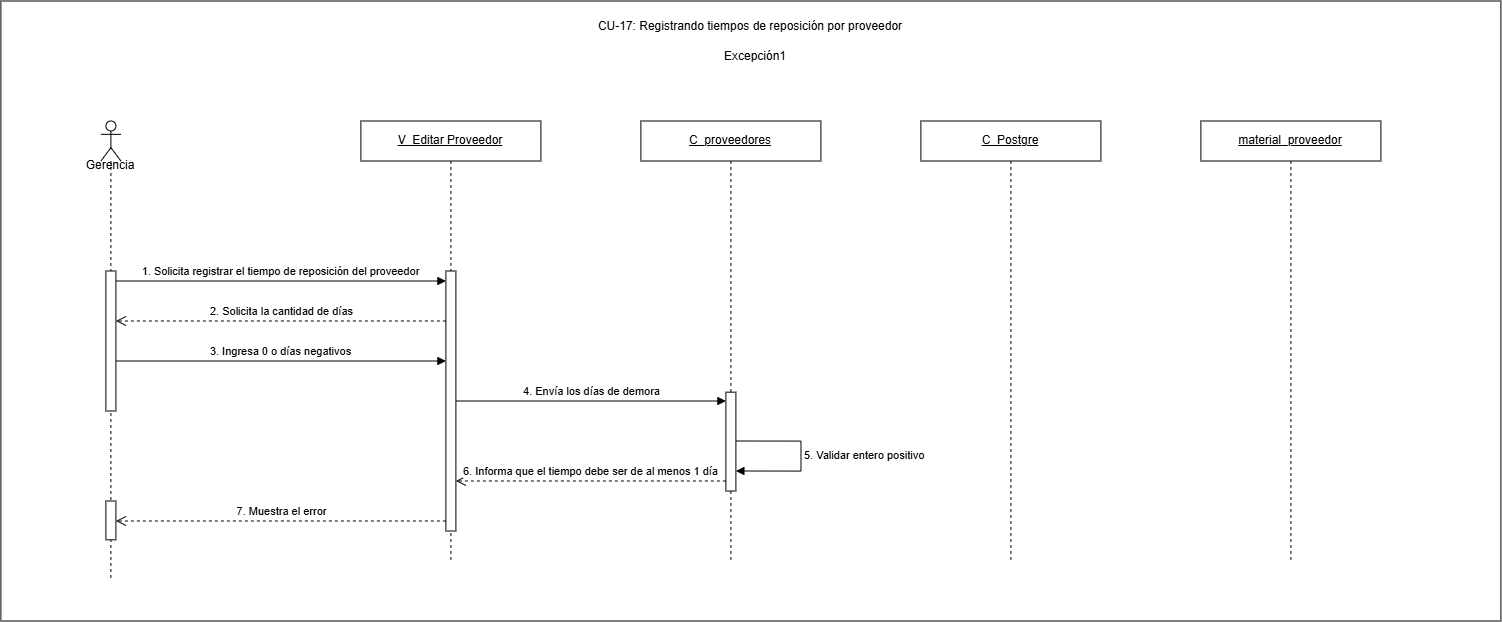

The diagram above was exported from draw.io. Its source (the exported page's mxGraphModel, read from the mxfile embedded in the PNG):
<mxGraphModel dx="1049" dy="917" grid="1" gridSize="10" guides="1" tooltips="1" connect="1" arrows="1" fold="1" page="1" pageScale="1" pageWidth="1550" pageHeight="700" math="0" shadow="0">
  <root>
    <mxCell id="0" />
    <mxCell id="1" parent="0" />
    <mxCell id="N1rxru2pnNaMDNBmkGFZ-1" parent="1" style="rounded=0;whiteSpace=wrap;html=1;" value="" vertex="1">
      <mxGeometry height="620" width="1500" x="20" as="geometry" />
    </mxCell>
    <mxCell id="cu17e1-1" parent="1" style="text;html=1;whiteSpace=wrap;strokeColor=none;fillColor=none;align=center;verticalAlign=middle;rounded=0;" value="CU-17: Registrando tiempos de reposición por proveedor" vertex="1">
      <mxGeometry height="30" width="420" x="560" y="10" as="geometry" />
    </mxCell>
    <mxCell id="cu17e1-6" parent="1" style="shape=umlLifeline;perimeter=lifelinePerimeter;whiteSpace=wrap;html=1;container=1;dropTarget=0;collapsible=0;recursiveResize=0;outlineConnect=0;portConstraint=eastwest;" value="&lt;u&gt;V_Editar Proveedor&lt;/u&gt;" vertex="1">
      <mxGeometry height="440" width="180" x="380" y="120" as="geometry" />
    </mxCell>
    <mxCell id="cu17e1-7" parent="cu17e1-6" style="html=1;points=[[0,0,0,0,5],[0,1,0,0,-5],[1,0,0,0,5],[1,1,0,0,-5]];perimeter=orthogonalPerimeter;outlineConnect=0;targetShapes=umlLifeline;portConstraint=eastwest;" value="" vertex="1">
      <mxGeometry height="260" width="10" x="85" y="150" as="geometry" />
    </mxCell>
    <mxCell id="cu17e1-8" parent="1" style="shape=umlLifeline;perimeter=lifelinePerimeter;whiteSpace=wrap;html=1;container=1;dropTarget=0;collapsible=0;recursiveResize=0;outlineConnect=0;portConstraint=eastwest;" value="&lt;u&gt;C_proveedores&lt;/u&gt;" vertex="1">
      <mxGeometry height="440" width="180" x="660" y="120" as="geometry" />
    </mxCell>
    <mxCell id="cu17e1-9" parent="cu17e1-8" style="html=1;points=[[0,0,0,0,5],[0,1,0,0,-5],[1,0,0,0,5],[1,1,0,0,-5]];perimeter=orthogonalPerimeter;outlineConnect=0;targetShapes=umlLifeline;portConstraint=eastwest;" value="" vertex="1">
      <mxGeometry height="98.82" width="10" x="85" y="271.18" as="geometry" />
    </mxCell>
    <mxCell id="cu17e1-10" parent="1" style="shape=umlLifeline;perimeter=lifelinePerimeter;whiteSpace=wrap;html=1;container=1;dropTarget=0;collapsible=0;recursiveResize=0;outlineConnect=0;portConstraint=eastwest;" value="&lt;u&gt;C_Postgre&lt;/u&gt;" vertex="1">
      <mxGeometry height="440" width="180" x="940" y="120" as="geometry" />
    </mxCell>
    <mxCell id="cu17e1-11" parent="1" style="shape=umlLifeline;perimeter=lifelinePerimeter;whiteSpace=wrap;html=1;container=1;dropTarget=0;collapsible=0;recursiveResize=0;outlineConnect=0;portConstraint=eastwest;" value="&lt;u&gt;material_proveedor&lt;/u&gt;" vertex="1">
      <mxGeometry height="440" width="180" x="1220" y="120" as="geometry" />
    </mxCell>
    <mxCell id="cu17e1-12" edge="1" parent="1" style="html=1;verticalAlign=bottom;endArrow=block;curved=0;rounded=0;" value="1. Solicita registrar el tiempo de reposición del proveedor">
      <mxGeometry relative="1" as="geometry">
        <mxPoint x="135" y="280" as="sourcePoint" />
        <mxPoint x="465" y="280" as="targetPoint" />
      </mxGeometry>
    </mxCell>
    <mxCell id="cu17e1-13" edge="1" parent="1" style="html=1;verticalAlign=bottom;endArrow=open;dashed=1;endSize=8;curved=0;rounded=0;" value="2. Solicita la cantidad de días">
      <mxGeometry relative="1" as="geometry">
        <mxPoint x="465" y="320" as="sourcePoint" />
        <mxPoint x="135" y="320" as="targetPoint" />
      </mxGeometry>
    </mxCell>
    <mxCell id="cu17e1-14" edge="1" parent="1" style="html=1;verticalAlign=bottom;endArrow=block;curved=0;rounded=0;" value="3. Ingresa 0 o días negativos">
      <mxGeometry relative="1" as="geometry">
        <mxPoint x="135" y="360" as="sourcePoint" />
        <mxPoint x="465" y="360" as="targetPoint" />
      </mxGeometry>
    </mxCell>
    <mxCell id="cu17e1-15" edge="1" parent="1" style="html=1;verticalAlign=bottom;endArrow=block;curved=0;rounded=0;" value="4. Envía los días de demora">
      <mxGeometry relative="1" as="geometry">
        <mxPoint x="475" y="400" as="sourcePoint" />
        <mxPoint x="745" y="400" as="targetPoint" />
      </mxGeometry>
    </mxCell>
    <mxCell id="cu17e1-16" edge="1" parent="1" style="html=1;align=left;spacingLeft=2;endArrow=block;rounded=0;edgeStyle=orthogonalEdgeStyle;curved=0;" value="5. Validar entero positivo">
      <mxGeometry relative="1" as="geometry">
        <Array as="points">
          <mxPoint x="820" y="440" />
          <mxPoint x="820" y="470" />
        </Array>
        <mxPoint x="755" y="440" as="sourcePoint" />
        <mxPoint x="755" y="470" as="targetPoint" />
      </mxGeometry>
    </mxCell>
    <mxCell id="cu17e1-17" edge="1" parent="1" style="html=1;verticalAlign=bottom;endArrow=open;dashed=1;endSize=8;curved=0;rounded=0;" value="6. Informa que el tiempo debe ser de al menos 1 día">
      <mxGeometry relative="1" as="geometry">
        <mxPoint x="745" y="480" as="sourcePoint" />
        <mxPoint x="475" y="480" as="targetPoint" />
      </mxGeometry>
    </mxCell>
    <mxCell id="cu17e1-18" edge="1" parent="1" style="html=1;verticalAlign=bottom;endArrow=open;dashed=1;endSize=8;curved=0;rounded=0;" value="7. Muestra el error">
      <mxGeometry relative="1" as="geometry">
        <mxPoint x="465" y="520" as="sourcePoint" />
        <mxPoint x="135" y="520" as="targetPoint" />
      </mxGeometry>
    </mxCell>
    <mxCell id="LLzoaZnD6QkWYenwrYT2-1" parent="1" style="text;html=1;whiteSpace=wrap;strokeColor=none;fillColor=none;align=center;verticalAlign=middle;rounded=0;" value="Excepción1" vertex="1">
      <mxGeometry height="30" width="420" x="565" y="40" as="geometry" />
    </mxCell>
    <mxCell id="QJ7BnM_lrBsU2CZIqSsQ-3" parent="1" style="shape=umlLifeline;perimeter=lifelinePerimeter;whiteSpace=wrap;html=1;container=1;dropTarget=0;collapsible=0;recursiveResize=0;outlineConnect=0;portConstraint=eastwest;newEdgeStyle={&quot;curved&quot;:0,&quot;rounded&quot;:0};participant=umlActor;" value="" vertex="1">
      <mxGeometry height="458.82" width="20" x="120" y="120" as="geometry" />
    </mxCell>
    <mxCell id="QJ7BnM_lrBsU2CZIqSsQ-4" parent="QJ7BnM_lrBsU2CZIqSsQ-3" style="html=1;points=[[0,0,0,0,5],[0,1,0,0,-5],[1,0,0,0,5],[1,1,0,0,-5]];perimeter=orthogonalPerimeter;outlineConnect=0;targetShapes=umlLifeline;portConstraint=eastwest;" value="" vertex="1">
      <mxGeometry height="140" width="10" x="5" y="150" as="geometry" />
    </mxCell>
    <mxCell id="QJ7BnM_lrBsU2CZIqSsQ-11" parent="QJ7BnM_lrBsU2CZIqSsQ-3" style="html=1;points=[[0,0,0,0,5],[0,1,0,0,-5],[1,0,0,0,5],[1,1,0,0,-5]];perimeter=orthogonalPerimeter;outlineConnect=0;targetShapes=umlLifeline;portConstraint=eastwest;" value="" vertex="1">
      <mxGeometry height="38.82" width="10" x="5" y="380" as="geometry" />
    </mxCell>
    <mxCell id="QJ7BnM_lrBsU2CZIqSsQ-6" parent="1" style="text;html=1;whiteSpace=wrap;strokeColor=none;fillColor=none;align=center;verticalAlign=middle;rounded=0;" value="G&lt;span style=&quot;background-color: transparent; color: light-dark(rgb(0, 0, 0), rgb(255, 255, 255));&quot;&gt;erencia&lt;/span&gt;" vertex="1">
      <mxGeometry height="30" width="60" x="100" y="150" as="geometry" />
    </mxCell>
  </root>
</mxGraphModel>